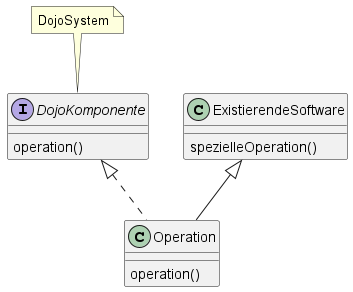

The diagram above was rendered by PlantUML. Its source (embedded in the PNG):
@startuml UML_Klassendiagramm4.png
note "DojoSystem" as n1
interface DojoKomponente {
  operation()
}
class ExistierendeSoftware {
  spezielleOperation()
}
class Operation {
  operation()
}
n1 .. DojoKomponente
DojoKomponente <|.. Operation
ExistierendeSoftware <|-- Operation
@enduml